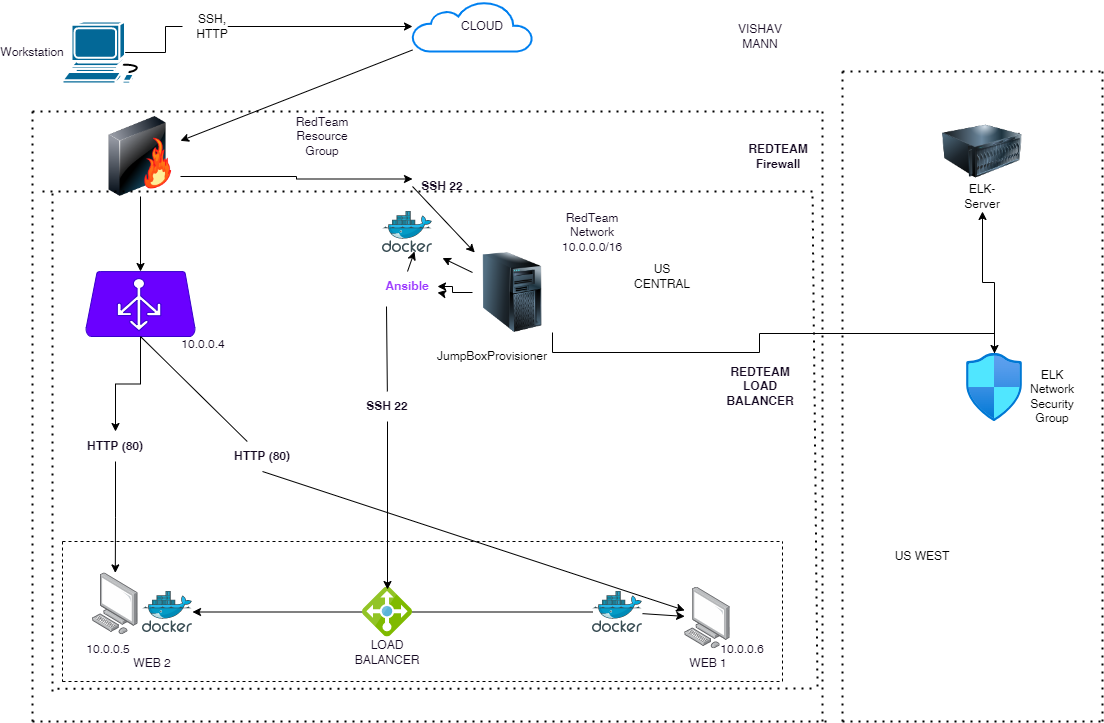

The diagram above was exported from draw.io. Its source (the exported page's mxGraphModel, read from the mxfile embedded in the PNG):
<mxGraphModel dx="1422" dy="762" grid="1" gridSize="10" guides="1" tooltips="1" connect="1" arrows="1" fold="1" page="1" pageScale="1" pageWidth="850" pageHeight="1100" background="#FFFFFF" math="0" shadow="0">
  <root>
    <mxCell id="0" />
    <mxCell id="1" parent="0" />
    <mxCell id="rGG_evmoYoPwP51vEbOW-3" style="edgeStyle=orthogonalEdgeStyle;rounded=0;orthogonalLoop=1;jettySize=auto;html=1;exitX=0.755;exitY=0.5;exitDx=0;exitDy=0;exitPerimeter=0;startArrow=none;" parent="1" source="rGG_evmoYoPwP51vEbOW-4" target="rGG_evmoYoPwP51vEbOW-2" edge="1">
      <mxGeometry relative="1" as="geometry" />
    </mxCell>
    <mxCell id="rGG_evmoYoPwP51vEbOW-1" value="" style="shape=mxgraph.cisco.computers_and_peripherals.workstation;html=1;pointerEvents=1;dashed=0;fillColor=#036897;strokeColor=#ffffff;strokeWidth=2;verticalLabelPosition=bottom;verticalAlign=top;align=center;outlineConnect=0;" parent="1" vertex="1">
      <mxGeometry x="70" y="50" width="83" height="62" as="geometry" />
    </mxCell>
    <mxCell id="rGG_evmoYoPwP51vEbOW-15" value="" style="edgeStyle=none;rounded=0;orthogonalLoop=1;jettySize=auto;html=1;fontColor=#9D3BFF;" parent="1" source="rGG_evmoYoPwP51vEbOW-2" target="rGG_evmoYoPwP51vEbOW-13" edge="1">
      <mxGeometry relative="1" as="geometry" />
    </mxCell>
    <mxCell id="rGG_evmoYoPwP51vEbOW-2" value="" style="html=1;verticalLabelPosition=bottom;align=center;labelBackgroundColor=#ffffff;verticalAlign=top;strokeWidth=2;strokeColor=#0080F0;shadow=0;dashed=0;shape=mxgraph.ios7.icons.cloud;" parent="1" vertex="1">
      <mxGeometry x="420" y="30" width="120" height="50" as="geometry" />
    </mxCell>
    <mxCell id="rGG_evmoYoPwP51vEbOW-4" value="SSH, HTTP" style="text;html=1;strokeColor=none;fillColor=none;align=center;verticalAlign=middle;whiteSpace=wrap;rounded=0;" parent="1" vertex="1">
      <mxGeometry x="190" y="40" width="60" height="30" as="geometry" />
    </mxCell>
    <mxCell id="rGG_evmoYoPwP51vEbOW-5" value="" style="edgeStyle=orthogonalEdgeStyle;rounded=0;orthogonalLoop=1;jettySize=auto;html=1;exitX=0.755;exitY=0.5;exitDx=0;exitDy=0;exitPerimeter=0;endArrow=none;" parent="1" source="rGG_evmoYoPwP51vEbOW-1" target="rGG_evmoYoPwP51vEbOW-4" edge="1">
      <mxGeometry relative="1" as="geometry">
        <mxPoint x="132.66499999999996" y="81" as="sourcePoint" />
        <mxPoint x="320" y="75" as="targetPoint" />
      </mxGeometry>
    </mxCell>
    <mxCell id="rGG_evmoYoPwP51vEbOW-7" value="" style="points=[];aspect=fixed;html=1;align=center;shadow=0;dashed=0;image;image=img/lib/allied_telesis/computer_and_terminals/Personal_Computer.svg;" parent="1" vertex="1">
      <mxGeometry x="100" y="601.4" width="45.6" height="61.800000000000004" as="geometry" />
    </mxCell>
    <mxCell id="rGG_evmoYoPwP51vEbOW-9" value="" style="sketch=0;aspect=fixed;html=1;points=[];align=center;image;fontSize=12;image=img/lib/mscae/Docker.svg;" parent="1" vertex="1">
      <mxGeometry x="150" y="620" width="50" height="41" as="geometry" />
    </mxCell>
    <mxCell id="rGG_evmoYoPwP51vEbOW-24" value="" style="edgeStyle=none;rounded=0;orthogonalLoop=1;jettySize=auto;html=1;fontColor=#9D3BFF;" parent="1" target="rGG_evmoYoPwP51vEbOW-12" edge="1">
      <mxGeometry relative="1" as="geometry">
        <mxPoint x="450" y="322" as="sourcePoint" />
      </mxGeometry>
    </mxCell>
    <mxCell id="rGG_evmoYoPwP51vEbOW-25" value="" style="edgeStyle=none;rounded=0;orthogonalLoop=1;jettySize=auto;html=1;fontColor=#9D3BFF;exitX=0;exitY=0.25;exitDx=0;exitDy=0;" parent="1" source="F4DHixu6QsAJIQ-Qdydn-13" edge="1">
      <mxGeometry relative="1" as="geometry">
        <mxPoint x="450" y="286.57500000000005" as="targetPoint" />
      </mxGeometry>
    </mxCell>
    <mxCell id="rGG_evmoYoPwP51vEbOW-11" value="" style="sketch=0;aspect=fixed;html=1;points=[];align=center;image;fontSize=12;image=img/lib/mscae/Docker.svg;" parent="1" vertex="1">
      <mxGeometry x="390" y="240" width="50" height="41" as="geometry" />
    </mxCell>
    <mxCell id="rGG_evmoYoPwP51vEbOW-20" style="edgeStyle=none;rounded=0;orthogonalLoop=1;jettySize=auto;html=1;exitX=0.5;exitY=0;exitDx=0;exitDy=0;entryX=0.64;entryY=0.976;entryDx=0;entryDy=0;entryPerimeter=0;fontColor=#9D3BFF;" parent="1" source="rGG_evmoYoPwP51vEbOW-12" target="rGG_evmoYoPwP51vEbOW-11" edge="1">
      <mxGeometry relative="1" as="geometry" />
    </mxCell>
    <mxCell id="rGG_evmoYoPwP51vEbOW-12" value="&lt;b&gt;&lt;font color=&quot;#9d3bff&quot;&gt;Ansible&lt;/font&gt;&lt;/b&gt;" style="text;html=1;strokeColor=none;fillColor=none;align=center;verticalAlign=middle;whiteSpace=wrap;rounded=0;" parent="1" vertex="1">
      <mxGeometry x="385" y="300" width="60" height="30" as="geometry" />
    </mxCell>
    <mxCell id="rGG_evmoYoPwP51vEbOW-23" style="edgeStyle=none;rounded=0;orthogonalLoop=1;jettySize=auto;html=1;exitX=0;exitY=0.5;exitDx=0;exitDy=0;fontColor=#9D3BFF;startArrow=none;" parent="1" source="rGG_evmoYoPwP51vEbOW-32" target="F4DHixu6QsAJIQ-Qdydn-13" edge="1">
      <mxGeometry relative="1" as="geometry">
        <mxPoint x="577.4000000000001" y="277.4000000000001" as="targetPoint" />
      </mxGeometry>
    </mxCell>
    <mxCell id="rGG_evmoYoPwP51vEbOW-27" value="" style="edgeStyle=none;rounded=0;orthogonalLoop=1;jettySize=auto;html=1;fontColor=#9D3BFF;" parent="1" source="rGG_evmoYoPwP51vEbOW-13" target="rGG_evmoYoPwP51vEbOW-26" edge="1">
      <mxGeometry relative="1" as="geometry" />
    </mxCell>
    <mxCell id="F4DHixu6QsAJIQ-Qdydn-21" style="edgeStyle=orthogonalEdgeStyle;rounded=0;orthogonalLoop=1;jettySize=auto;html=1;exitX=1;exitY=0.75;exitDx=0;exitDy=0;entryX=0;entryY=0.25;entryDx=0;entryDy=0;" edge="1" parent="1" source="rGG_evmoYoPwP51vEbOW-13" target="rGG_evmoYoPwP51vEbOW-32">
      <mxGeometry relative="1" as="geometry" />
    </mxCell>
    <mxCell id="rGG_evmoYoPwP51vEbOW-13" value="" style="image;html=1;image=img/lib/clip_art/networking/Firewall-page1_128x128.png;fontColor=#9D3BFF;" parent="1" vertex="1">
      <mxGeometry x="108" y="145" width="80" height="80" as="geometry" />
    </mxCell>
    <mxCell id="rGG_evmoYoPwP51vEbOW-18" value="" style="edgeStyle=none;rounded=0;orthogonalLoop=1;jettySize=auto;html=1;fontColor=#9D3BFF;" parent="1" source="rGG_evmoYoPwP51vEbOW-17" target="rGG_evmoYoPwP51vEbOW-9" edge="1">
      <mxGeometry relative="1" as="geometry" />
    </mxCell>
    <mxCell id="rGG_evmoYoPwP51vEbOW-17" value="" style="sketch=0;aspect=fixed;html=1;points=[];align=center;image;fontSize=12;image=img/lib/mscae/Load_Balancer_feature.svg;fontColor=#9D3BFF;" parent="1" vertex="1">
      <mxGeometry x="370" y="615.5" width="50" height="50" as="geometry" />
    </mxCell>
    <mxCell id="rGG_evmoYoPwP51vEbOW-6" value="" style="points=[];aspect=fixed;html=1;align=center;shadow=0;dashed=0;image;image=img/lib/allied_telesis/computer_and_terminals/Personal_Computer.svg;" parent="1" vertex="1">
      <mxGeometry x="692.2" y="615.5" width="45.6" height="61.800000000000004" as="geometry" />
    </mxCell>
    <mxCell id="rGG_evmoYoPwP51vEbOW-28" style="edgeStyle=none;rounded=0;orthogonalLoop=1;jettySize=auto;html=1;exitX=0.5;exitY=1;exitDx=0;exitDy=0;exitPerimeter=0;fontColor=#9D3BFF;startArrow=none;" parent="1" source="rGG_evmoYoPwP51vEbOW-38" target="rGG_evmoYoPwP51vEbOW-6" edge="1">
      <mxGeometry relative="1" as="geometry">
        <Array as="points" />
      </mxGeometry>
    </mxCell>
    <mxCell id="F4DHixu6QsAJIQ-Qdydn-20" style="edgeStyle=orthogonalEdgeStyle;rounded=0;orthogonalLoop=1;jettySize=auto;html=1;entryX=0.5;entryY=0;entryDx=0;entryDy=0;" edge="1" parent="1" source="rGG_evmoYoPwP51vEbOW-26" target="rGG_evmoYoPwP51vEbOW-40">
      <mxGeometry relative="1" as="geometry" />
    </mxCell>
    <mxCell id="rGG_evmoYoPwP51vEbOW-26" value="" style="verticalLabelPosition=bottom;html=1;verticalAlign=top;align=center;shape=mxgraph.azure.azure_load_balancer;fillColor=#6a00ff;fontColor=#ffffff;strokeColor=#3700CC;" parent="1" vertex="1">
      <mxGeometry x="93" y="300" width="110" height="65" as="geometry" />
    </mxCell>
    <mxCell id="rGG_evmoYoPwP51vEbOW-30" value="" style="edgeStyle=none;rounded=0;orthogonalLoop=1;jettySize=auto;html=1;fontColor=#9D3BFF;" parent="1" source="rGG_evmoYoPwP51vEbOW-8" target="rGG_evmoYoPwP51vEbOW-6" edge="1">
      <mxGeometry relative="1" as="geometry" />
    </mxCell>
    <mxCell id="rGG_evmoYoPwP51vEbOW-8" value="" style="sketch=0;aspect=fixed;html=1;points=[];align=center;image;fontSize=12;image=img/lib/mscae/Docker.svg;" parent="1" vertex="1">
      <mxGeometry x="600" y="620" width="50" height="41" as="geometry" />
    </mxCell>
    <mxCell id="rGG_evmoYoPwP51vEbOW-29" value="" style="edgeStyle=none;rounded=0;orthogonalLoop=1;jettySize=auto;html=1;fontColor=#9D3BFF;endArrow=none;" parent="1" source="rGG_evmoYoPwP51vEbOW-17" target="rGG_evmoYoPwP51vEbOW-8" edge="1">
      <mxGeometry relative="1" as="geometry">
        <mxPoint x="420" y="640.5" as="sourcePoint" />
        <mxPoint x="690" y="640.5" as="targetPoint" />
      </mxGeometry>
    </mxCell>
    <mxCell id="rGG_evmoYoPwP51vEbOW-32" value="SSH 22" style="text;html=1;strokeColor=none;fillColor=none;align=center;verticalAlign=middle;whiteSpace=wrap;rounded=0;fontColor=#140821;fontStyle=1" parent="1" vertex="1">
      <mxGeometry x="420" y="200" width="60" height="30" as="geometry" />
    </mxCell>
    <mxCell id="rGG_evmoYoPwP51vEbOW-37" style="edgeStyle=none;rounded=0;orthogonalLoop=1;jettySize=auto;html=1;exitX=0.5;exitY=1;exitDx=0;exitDy=0;entryX=0.5;entryY=0.05;entryDx=0;entryDy=0;entryPerimeter=0;fontColor=#140821;" parent="1" source="rGG_evmoYoPwP51vEbOW-34" target="rGG_evmoYoPwP51vEbOW-17" edge="1">
      <mxGeometry relative="1" as="geometry" />
    </mxCell>
    <mxCell id="rGG_evmoYoPwP51vEbOW-34" value="SSH 22" style="text;html=1;strokeColor=none;fillColor=none;align=center;verticalAlign=middle;whiteSpace=wrap;rounded=0;fontColor=#140821;fontStyle=1" parent="1" vertex="1">
      <mxGeometry x="365" y="420" width="60" height="30" as="geometry" />
    </mxCell>
    <mxCell id="rGG_evmoYoPwP51vEbOW-36" value="" style="edgeStyle=none;rounded=0;orthogonalLoop=1;jettySize=auto;html=1;exitX=0.15;exitY=1.167;exitDx=0;exitDy=0;fontColor=#9D3BFF;endArrow=none;exitPerimeter=0;" parent="1" source="rGG_evmoYoPwP51vEbOW-12" target="rGG_evmoYoPwP51vEbOW-34" edge="1">
      <mxGeometry relative="1" as="geometry">
        <mxPoint x="395" y="335" as="sourcePoint" />
        <mxPoint x="395" y="615.5" as="targetPoint" />
      </mxGeometry>
    </mxCell>
    <mxCell id="F4DHixu6QsAJIQ-Qdydn-19" style="edgeStyle=orthogonalEdgeStyle;rounded=0;orthogonalLoop=1;jettySize=auto;html=1;exitX=0.5;exitY=1;exitDx=0;exitDy=0;" edge="1" parent="1" source="rGG_evmoYoPwP51vEbOW-40" target="rGG_evmoYoPwP51vEbOW-7">
      <mxGeometry relative="1" as="geometry" />
    </mxCell>
    <mxCell id="rGG_evmoYoPwP51vEbOW-40" value="HTTP (80)" style="text;html=1;strokeColor=none;fillColor=none;align=center;verticalAlign=middle;whiteSpace=wrap;rounded=0;fontColor=#140821;fontStyle=1" parent="1" vertex="1">
      <mxGeometry x="93" y="460" width="60" height="30" as="geometry" />
    </mxCell>
    <mxCell id="rGG_evmoYoPwP51vEbOW-38" value="HTTP (80)" style="text;html=1;strokeColor=none;fillColor=none;align=center;verticalAlign=middle;whiteSpace=wrap;rounded=0;fontColor=#140821;fontStyle=1" parent="1" vertex="1">
      <mxGeometry x="240" y="470" width="60" height="30" as="geometry" />
    </mxCell>
    <mxCell id="rGG_evmoYoPwP51vEbOW-43" value="" style="edgeStyle=none;rounded=0;orthogonalLoop=1;jettySize=auto;html=1;exitX=0.5;exitY=1;exitDx=0;exitDy=0;exitPerimeter=0;fontColor=#9D3BFF;endArrow=none;" parent="1" source="rGG_evmoYoPwP51vEbOW-26" target="rGG_evmoYoPwP51vEbOW-38" edge="1">
      <mxGeometry relative="1" as="geometry">
        <mxPoint x="715" y="405" as="sourcePoint" />
        <mxPoint x="715" y="615.5" as="targetPoint" />
        <Array as="points" />
      </mxGeometry>
    </mxCell>
    <mxCell id="rGG_evmoYoPwP51vEbOW-44" value="WEB 2" style="text;html=1;strokeColor=none;fillColor=none;align=center;verticalAlign=middle;whiteSpace=wrap;rounded=0;fontColor=#140821;" parent="1" vertex="1">
      <mxGeometry x="130" y="677.3" width="60" height="30" as="geometry" />
    </mxCell>
    <mxCell id="rGG_evmoYoPwP51vEbOW-45" value="WEB 1" style="text;html=1;strokeColor=none;fillColor=none;align=center;verticalAlign=middle;whiteSpace=wrap;rounded=0;fontColor=#140821;" parent="1" vertex="1">
      <mxGeometry x="686.2" y="677.3" width="60" height="30" as="geometry" />
    </mxCell>
    <mxCell id="rGG_evmoYoPwP51vEbOW-46" value="LOAD BALANCER" style="text;html=1;strokeColor=none;fillColor=none;align=center;verticalAlign=middle;whiteSpace=wrap;rounded=0;fontColor=#140821;" parent="1" vertex="1">
      <mxGeometry x="365" y="665.5" width="60" height="30" as="geometry" />
    </mxCell>
    <mxCell id="rGG_evmoYoPwP51vEbOW-47" value="&lt;b&gt;REDTEAM LOAD BALANCER&lt;/b&gt;" style="text;html=1;strokeColor=none;fillColor=none;align=center;verticalAlign=middle;whiteSpace=wrap;rounded=0;fontColor=#140821;" parent="1" vertex="1">
      <mxGeometry x="737.8" y="400" width="60" height="30" as="geometry" />
    </mxCell>
    <mxCell id="rGG_evmoYoPwP51vEbOW-48" value="&lt;b&gt;REDTEAM Firewall&lt;/b&gt;" style="text;html=1;strokeColor=none;fillColor=none;align=center;verticalAlign=middle;whiteSpace=wrap;rounded=0;fontColor=#140821;" parent="1" vertex="1">
      <mxGeometry x="756.2" y="170" width="60" height="30" as="geometry" />
    </mxCell>
    <mxCell id="rGG_evmoYoPwP51vEbOW-49" value="10.0.0.5" style="text;html=1;strokeColor=none;fillColor=none;align=center;verticalAlign=middle;whiteSpace=wrap;rounded=0;fontColor=#140821;" parent="1" vertex="1">
      <mxGeometry x="85.6" y="663.1999999999999" width="60" height="30" as="geometry" />
    </mxCell>
    <mxCell id="rGG_evmoYoPwP51vEbOW-50" value="10.0.0.6" style="text;html=1;strokeColor=none;fillColor=none;align=center;verticalAlign=middle;whiteSpace=wrap;rounded=0;fontColor=#140821;" parent="1" vertex="1">
      <mxGeometry x="720" y="663.2" width="60" height="30" as="geometry" />
    </mxCell>
    <mxCell id="rGG_evmoYoPwP51vEbOW-51" value="10.0.0.4" style="text;html=1;strokeColor=none;fillColor=none;align=center;verticalAlign=middle;whiteSpace=wrap;rounded=0;fontColor=#140821;" parent="1" vertex="1">
      <mxGeometry x="180.6" y="357.5" width="60" height="30" as="geometry" />
    </mxCell>
    <mxCell id="rGG_evmoYoPwP51vEbOW-53" value="" style="endArrow=none;dashed=1;html=1;dashPattern=1 3;strokeWidth=2;rounded=0;fontColor=#140821;" parent="1" edge="1">
      <mxGeometry width="50" height="50" relative="1" as="geometry">
        <mxPoint x="820" y="220" as="sourcePoint" />
        <mxPoint x="50" y="220" as="targetPoint" />
      </mxGeometry>
    </mxCell>
    <mxCell id="rGG_evmoYoPwP51vEbOW-54" value="" style="endArrow=none;dashed=1;html=1;dashPattern=1 3;strokeWidth=2;rounded=0;fontColor=#140821;" parent="1" edge="1">
      <mxGeometry width="50" height="50" relative="1" as="geometry">
        <mxPoint x="60" y="720" as="sourcePoint" />
        <mxPoint x="60" y="220" as="targetPoint" />
      </mxGeometry>
    </mxCell>
    <mxCell id="rGG_evmoYoPwP51vEbOW-55" value="" style="endArrow=none;dashed=1;html=1;dashPattern=1 3;strokeWidth=2;rounded=0;fontColor=#140821;" parent="1" edge="1">
      <mxGeometry width="50" height="50" relative="1" as="geometry">
        <mxPoint x="65" y="717.3" as="sourcePoint" />
        <mxPoint x="820" y="717" as="targetPoint" />
      </mxGeometry>
    </mxCell>
    <mxCell id="rGG_evmoYoPwP51vEbOW-56" value="" style="endArrow=none;dashed=1;html=1;dashPattern=1 3;strokeWidth=2;rounded=0;fontColor=#140821;" parent="1" edge="1">
      <mxGeometry width="50" height="50" relative="1" as="geometry">
        <mxPoint x="825" y="715" as="sourcePoint" />
        <mxPoint x="820" y="220" as="targetPoint" />
      </mxGeometry>
    </mxCell>
    <mxCell id="rGG_evmoYoPwP51vEbOW-57" value="" style="endArrow=none;dashed=1;html=1;dashPattern=1 3;strokeWidth=2;rounded=0;fontColor=#140821;" parent="1" edge="1">
      <mxGeometry width="50" height="50" relative="1" as="geometry">
        <mxPoint x="40" y="140" as="sourcePoint" />
        <mxPoint x="830" y="140" as="targetPoint" />
      </mxGeometry>
    </mxCell>
    <mxCell id="rGG_evmoYoPwP51vEbOW-58" value="" style="endArrow=none;dashed=1;html=1;dashPattern=1 3;strokeWidth=2;rounded=0;fontColor=#140821;" parent="1" edge="1">
      <mxGeometry width="50" height="50" relative="1" as="geometry">
        <mxPoint x="40" y="750" as="sourcePoint" />
        <mxPoint x="40" y="140" as="targetPoint" />
      </mxGeometry>
    </mxCell>
    <mxCell id="rGG_evmoYoPwP51vEbOW-59" value="" style="endArrow=none;dashed=1;html=1;dashPattern=1 3;strokeWidth=2;rounded=0;fontColor=#140821;" parent="1" edge="1">
      <mxGeometry width="50" height="50" relative="1" as="geometry">
        <mxPoint x="40" y="750" as="sourcePoint" />
        <mxPoint x="840" y="750" as="targetPoint" />
      </mxGeometry>
    </mxCell>
    <mxCell id="rGG_evmoYoPwP51vEbOW-60" value="" style="endArrow=none;dashed=1;html=1;dashPattern=1 3;strokeWidth=2;rounded=0;fontColor=#140821;" parent="1" edge="1">
      <mxGeometry width="50" height="50" relative="1" as="geometry">
        <mxPoint x="830" y="140" as="sourcePoint" />
        <mxPoint x="830" y="750" as="targetPoint" />
      </mxGeometry>
    </mxCell>
    <mxCell id="rGG_evmoYoPwP51vEbOW-61" value="CLOUD" style="text;html=1;strokeColor=none;fillColor=none;align=center;verticalAlign=middle;whiteSpace=wrap;rounded=0;fontColor=#140821;" parent="1" vertex="1">
      <mxGeometry x="460" y="40" width="60" height="30" as="geometry" />
    </mxCell>
    <mxCell id="rGG_evmoYoPwP51vEbOW-62" value="Workstation" style="text;html=1;strokeColor=none;fillColor=none;align=center;verticalAlign=middle;whiteSpace=wrap;rounded=0;fontColor=#140821;" parent="1" vertex="1">
      <mxGeometry x="10" y="66" width="60" height="30" as="geometry" />
    </mxCell>
    <mxCell id="rGG_evmoYoPwP51vEbOW-63" value="RedTeam Network&lt;br&gt;10.0.0.0/16" style="text;html=1;strokeColor=none;fillColor=none;align=center;verticalAlign=middle;whiteSpace=wrap;rounded=0;fontColor=#140821;" parent="1" vertex="1">
      <mxGeometry x="570" y="245.5" width="60" height="30" as="geometry" />
    </mxCell>
    <mxCell id="rGG_evmoYoPwP51vEbOW-64" value="RedTeam Resource Group" style="text;html=1;strokeColor=none;fillColor=none;align=center;verticalAlign=middle;whiteSpace=wrap;rounded=0;fontColor=#140821;" parent="1" vertex="1">
      <mxGeometry x="300" y="150" width="60" height="30" as="geometry" />
    </mxCell>
    <mxCell id="rGG_evmoYoPwP51vEbOW-65" value="" style="endArrow=none;dashed=1;html=1;rounded=0;fontColor=#140821;" parent="1" edge="1">
      <mxGeometry width="50" height="50" relative="1" as="geometry">
        <mxPoint x="70" y="570" as="sourcePoint" />
        <mxPoint x="790" y="570" as="targetPoint" />
      </mxGeometry>
    </mxCell>
    <mxCell id="rGG_evmoYoPwP51vEbOW-66" value="" style="endArrow=none;dashed=1;html=1;rounded=0;fontColor=#140821;" parent="1" edge="1">
      <mxGeometry width="50" height="50" relative="1" as="geometry">
        <mxPoint x="790" y="710" as="sourcePoint" />
        <mxPoint x="790" y="570" as="targetPoint" />
      </mxGeometry>
    </mxCell>
    <mxCell id="rGG_evmoYoPwP51vEbOW-67" value="" style="endArrow=none;dashed=1;html=1;rounded=0;fontColor=#140821;" parent="1" edge="1">
      <mxGeometry width="50" height="50" relative="1" as="geometry">
        <mxPoint x="70" y="570" as="sourcePoint" />
        <mxPoint x="70" y="710" as="targetPoint" />
      </mxGeometry>
    </mxCell>
    <mxCell id="rGG_evmoYoPwP51vEbOW-68" value="" style="endArrow=none;dashed=1;html=1;rounded=0;fontColor=#140821;" parent="1" edge="1">
      <mxGeometry width="50" height="50" relative="1" as="geometry">
        <mxPoint x="70" y="710" as="sourcePoint" />
        <mxPoint x="790" y="710" as="targetPoint" />
      </mxGeometry>
    </mxCell>
    <mxCell id="rGG_evmoYoPwP51vEbOW-69" value="VISHAV MANN" style="text;html=1;strokeColor=none;fillColor=none;align=center;verticalAlign=middle;whiteSpace=wrap;rounded=0;fontColor=#140821;" parent="1" vertex="1">
      <mxGeometry x="737.8000000000001" y="50" width="60" height="30" as="geometry" />
    </mxCell>
    <mxCell id="F4DHixu6QsAJIQ-Qdydn-3" value="US CENTRAL" style="text;html=1;strokeColor=none;fillColor=none;align=center;verticalAlign=middle;whiteSpace=wrap;rounded=0;" vertex="1" parent="1">
      <mxGeometry x="640" y="290" width="60" height="30" as="geometry" />
    </mxCell>
    <mxCell id="F4DHixu6QsAJIQ-Qdydn-17" style="edgeStyle=orthogonalEdgeStyle;rounded=0;orthogonalLoop=1;jettySize=auto;html=1;" edge="1" parent="1" source="F4DHixu6QsAJIQ-Qdydn-4" target="F4DHixu6QsAJIQ-Qdydn-11">
      <mxGeometry relative="1" as="geometry" />
    </mxCell>
    <mxCell id="F4DHixu6QsAJIQ-Qdydn-4" value="" style="aspect=fixed;html=1;points=[];align=center;image;fontSize=12;image=img/lib/azure2/networking/Network_Security_Groups.svg;" vertex="1" parent="1">
      <mxGeometry x="974" y="382" width="56.00000000000001" height="68" as="geometry" />
    </mxCell>
    <mxCell id="F4DHixu6QsAJIQ-Qdydn-5" value="" style="image;html=1;image=img/lib/clip_art/computers/Server_128x128.png" vertex="1" parent="1">
      <mxGeometry x="950" y="140" width="80" height="80" as="geometry" />
    </mxCell>
    <mxCell id="F4DHixu6QsAJIQ-Qdydn-6" value="" style="endArrow=none;dashed=1;html=1;dashPattern=1 3;strokeWidth=2;rounded=0;fontColor=#140821;" edge="1" parent="1">
      <mxGeometry width="50" height="50" relative="1" as="geometry">
        <mxPoint x="850" y="100" as="sourcePoint" />
        <mxPoint x="1110" y="100" as="targetPoint" />
      </mxGeometry>
    </mxCell>
    <mxCell id="F4DHixu6QsAJIQ-Qdydn-7" value="" style="endArrow=none;dashed=1;html=1;dashPattern=1 3;strokeWidth=2;rounded=0;fontColor=#140821;" edge="1" parent="1">
      <mxGeometry width="50" height="50" relative="1" as="geometry">
        <mxPoint x="1110" y="100" as="sourcePoint" />
        <mxPoint x="1110" y="750" as="targetPoint" />
      </mxGeometry>
    </mxCell>
    <mxCell id="F4DHixu6QsAJIQ-Qdydn-8" value="" style="endArrow=none;dashed=1;html=1;dashPattern=1 3;strokeWidth=2;rounded=0;fontColor=#140821;" edge="1" parent="1">
      <mxGeometry width="50" height="50" relative="1" as="geometry">
        <mxPoint x="850" y="100" as="sourcePoint" />
        <mxPoint x="850" y="750" as="targetPoint" />
      </mxGeometry>
    </mxCell>
    <mxCell id="F4DHixu6QsAJIQ-Qdydn-9" value="" style="endArrow=none;dashed=1;html=1;dashPattern=1 3;strokeWidth=2;rounded=0;fontColor=#140821;" edge="1" parent="1">
      <mxGeometry width="50" height="50" relative="1" as="geometry">
        <mxPoint x="850" y="750" as="sourcePoint" />
        <mxPoint x="1110" y="750" as="targetPoint" />
      </mxGeometry>
    </mxCell>
    <mxCell id="F4DHixu6QsAJIQ-Qdydn-10" value="US WEST" style="text;html=1;strokeColor=none;fillColor=none;align=center;verticalAlign=middle;whiteSpace=wrap;rounded=0;" vertex="1" parent="1">
      <mxGeometry x="900" y="570" width="60" height="30" as="geometry" />
    </mxCell>
    <mxCell id="F4DHixu6QsAJIQ-Qdydn-11" value="ELK-Server" style="text;html=1;strokeColor=none;fillColor=none;align=center;verticalAlign=middle;whiteSpace=wrap;rounded=0;" vertex="1" parent="1">
      <mxGeometry x="960" y="210" width="60" height="30" as="geometry" />
    </mxCell>
    <mxCell id="F4DHixu6QsAJIQ-Qdydn-12" value="ELK Network Security Group" style="text;html=1;strokeColor=none;fillColor=none;align=center;verticalAlign=middle;whiteSpace=wrap;rounded=0;" vertex="1" parent="1">
      <mxGeometry x="1030" y="410" width="60" height="30" as="geometry" />
    </mxCell>
    <mxCell id="F4DHixu6QsAJIQ-Qdydn-14" value="" style="edgeStyle=orthogonalEdgeStyle;rounded=0;orthogonalLoop=1;jettySize=auto;html=1;" edge="1" parent="1" source="F4DHixu6QsAJIQ-Qdydn-13" target="rGG_evmoYoPwP51vEbOW-12">
      <mxGeometry relative="1" as="geometry" />
    </mxCell>
    <mxCell id="F4DHixu6QsAJIQ-Qdydn-15" style="edgeStyle=orthogonalEdgeStyle;rounded=0;orthogonalLoop=1;jettySize=auto;html=1;exitX=1;exitY=1;exitDx=0;exitDy=0;" edge="1" parent="1" source="F4DHixu6QsAJIQ-Qdydn-13" target="F4DHixu6QsAJIQ-Qdydn-4">
      <mxGeometry relative="1" as="geometry" />
    </mxCell>
    <mxCell id="F4DHixu6QsAJIQ-Qdydn-13" value="" style="image;html=1;image=img/lib/clip_art/computers/Server_Tower_128x128.png" vertex="1" parent="1">
      <mxGeometry x="480" y="281" width="80" height="80" as="geometry" />
    </mxCell>
    <mxCell id="F4DHixu6QsAJIQ-Qdydn-18" value="JumpBoxProvisioner" style="text;html=1;strokeColor=none;fillColor=none;align=center;verticalAlign=middle;whiteSpace=wrap;rounded=0;" vertex="1" parent="1">
      <mxGeometry x="470" y="370" width="60" height="30" as="geometry" />
    </mxCell>
  </root>
</mxGraphModel>